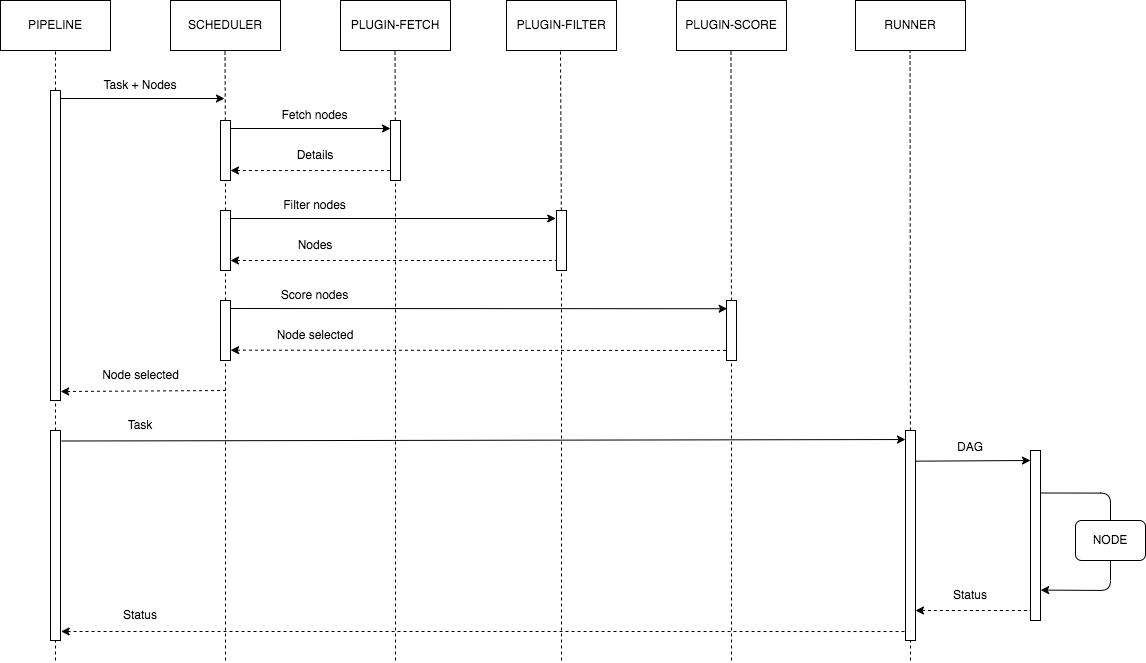

The diagram above was exported from draw.io. Its source (the exported page's mxGraphModel, read from the mxfile embedded in the PNG):
<mxGraphModel dx="1476" dy="1160" grid="1" gridSize="10" guides="1" tooltips="1" connect="1" arrows="1" fold="1" page="1" pageScale="1" pageWidth="850" pageHeight="1100" math="0" shadow="0">
  <root>
    <mxCell id="0" />
    <mxCell id="1" parent="0" />
    <mxCell id="2" value="PIPELINE" style="rounded=0;whiteSpace=wrap;html=1;" parent="1" vertex="1">
      <mxGeometry x="40" y="40" width="110" height="50" as="geometry" />
    </mxCell>
    <mxCell id="6" value="" style="endArrow=none;dashed=1;html=1;entryX=0.5;entryY=1;entryDx=0;entryDy=0;startArrow=none;" parent="1" source="49" target="2" edge="1">
      <mxGeometry width="50" height="50" relative="1" as="geometry">
        <mxPoint x="95" y="560" as="sourcePoint" />
        <mxPoint x="94.5" y="110" as="targetPoint" />
      </mxGeometry>
    </mxCell>
    <mxCell id="7" value="SCHEDULER" style="rounded=0;whiteSpace=wrap;html=1;" parent="1" vertex="1">
      <mxGeometry x="210" y="40" width="110" height="50" as="geometry" />
    </mxCell>
    <mxCell id="8" value="PLUGIN-FETCH" style="rounded=0;whiteSpace=wrap;html=1;" parent="1" vertex="1">
      <mxGeometry x="380" y="40" width="110" height="50" as="geometry" />
    </mxCell>
    <mxCell id="10" value="PLUGIN-FILTER" style="rounded=0;whiteSpace=wrap;html=1;" parent="1" vertex="1">
      <mxGeometry x="546" y="40" width="110" height="50" as="geometry" />
    </mxCell>
    <mxCell id="11" value="" style="endArrow=none;dashed=1;html=1;entryX=0.5;entryY=1;entryDx=0;entryDy=0;startArrow=none;" parent="1" source="34" edge="1">
      <mxGeometry width="50" height="50" relative="1" as="geometry">
        <mxPoint x="264.5" y="450" as="sourcePoint" />
        <mxPoint x="264.5" y="90" as="targetPoint" />
      </mxGeometry>
    </mxCell>
    <mxCell id="12" value="" style="endArrow=none;dashed=1;html=1;entryX=0.5;entryY=1;entryDx=0;entryDy=0;startArrow=none;" parent="1" source="39" edge="1">
      <mxGeometry width="50" height="50" relative="1" as="geometry">
        <mxPoint x="434.5" y="450" as="sourcePoint" />
        <mxPoint x="434.5" y="90" as="targetPoint" />
      </mxGeometry>
    </mxCell>
    <mxCell id="13" value="" style="endArrow=none;dashed=1;html=1;entryX=0.5;entryY=1;entryDx=0;entryDy=0;startArrow=none;" parent="1" source="43" edge="1">
      <mxGeometry width="50" height="50" relative="1" as="geometry">
        <mxPoint x="600" y="450" as="sourcePoint" />
        <mxPoint x="600" y="90" as="targetPoint" />
      </mxGeometry>
    </mxCell>
    <mxCell id="15" value="Task + Nodes" style="text;html=1;strokeColor=none;fillColor=none;align=center;verticalAlign=middle;whiteSpace=wrap;rounded=0;" parent="1" vertex="1">
      <mxGeometry x="140" y="110" width="80" height="30" as="geometry" />
    </mxCell>
    <mxCell id="16" value="PLUGIN-SCORE" style="rounded=0;whiteSpace=wrap;html=1;" parent="1" vertex="1">
      <mxGeometry x="716" y="40" width="110" height="50" as="geometry" />
    </mxCell>
    <mxCell id="17" value="RUNNER" style="rounded=0;whiteSpace=wrap;html=1;" parent="1" vertex="1">
      <mxGeometry x="895" y="40" width="110" height="50" as="geometry" />
    </mxCell>
    <mxCell id="18" value="" style="endArrow=none;dashed=1;html=1;entryX=0.5;entryY=1;entryDx=0;entryDy=0;startArrow=none;" parent="1" source="47" edge="1">
      <mxGeometry width="50" height="50" relative="1" as="geometry">
        <mxPoint x="770.47" y="450" as="sourcePoint" />
        <mxPoint x="770.47" y="90" as="targetPoint" />
      </mxGeometry>
    </mxCell>
    <mxCell id="19" value="" style="endArrow=none;dashed=1;html=1;entryX=0.5;entryY=1;entryDx=0;entryDy=0;startArrow=none;" parent="1" source="51" edge="1">
      <mxGeometry width="50" height="50" relative="1" as="geometry">
        <mxPoint x="950" y="620" as="sourcePoint" />
        <mxPoint x="949.55" y="90" as="targetPoint" />
      </mxGeometry>
    </mxCell>
    <mxCell id="21" value="Fetch nodes" style="text;html=1;strokeColor=none;fillColor=none;align=center;verticalAlign=middle;whiteSpace=wrap;rounded=0;" parent="1" vertex="1">
      <mxGeometry x="319" y="140" width="71" height="30" as="geometry" />
    </mxCell>
    <mxCell id="23" value="" style="endArrow=classic;html=1;entryX=-0.073;entryY=0.133;entryDx=0;entryDy=0;entryPerimeter=0;" parent="1" target="43" edge="1">
      <mxGeometry width="50" height="50" relative="1" as="geometry">
        <mxPoint x="264" y="258" as="sourcePoint" />
        <mxPoint x="600" y="258" as="targetPoint" />
      </mxGeometry>
    </mxCell>
    <mxCell id="24" value="Filter nodes" style="text;html=1;strokeColor=none;fillColor=none;align=center;verticalAlign=middle;whiteSpace=wrap;rounded=0;" parent="1" vertex="1">
      <mxGeometry x="319" y="230" width="71" height="30" as="geometry" />
    </mxCell>
    <mxCell id="26" value="" style="endArrow=classic;html=1;entryX=0.068;entryY=0.137;entryDx=0;entryDy=0;entryPerimeter=0;" parent="1" target="47" edge="1">
      <mxGeometry width="50" height="50" relative="1" as="geometry">
        <mxPoint x="265" y="348" as="sourcePoint" />
        <mxPoint x="770" y="348" as="targetPoint" />
      </mxGeometry>
    </mxCell>
    <mxCell id="27" value="Score nodes" style="text;html=1;strokeColor=none;fillColor=none;align=center;verticalAlign=middle;whiteSpace=wrap;rounded=0;" parent="1" vertex="1">
      <mxGeometry x="319" y="320" width="71" height="30" as="geometry" />
    </mxCell>
    <mxCell id="28" value="" style="endArrow=none;html=1;dashed=1;endFill=0;startArrow=classic;startFill=1;exitX=1.012;exitY=0.828;exitDx=0;exitDy=0;exitPerimeter=0;" parent="1" source="45" edge="1">
      <mxGeometry width="50" height="50" relative="1" as="geometry">
        <mxPoint x="265" y="390" as="sourcePoint" />
        <mxPoint x="770" y="390" as="targetPoint" />
      </mxGeometry>
    </mxCell>
    <mxCell id="29" value="" style="endArrow=none;html=1;dashed=1;endFill=0;startArrow=classic;startFill=1;exitX=1.015;exitY=0.971;exitDx=0;exitDy=0;exitPerimeter=0;" parent="1" source="49" edge="1">
      <mxGeometry width="50" height="50" relative="1" as="geometry">
        <mxPoint x="95" y="430" as="sourcePoint" />
        <mxPoint x="265" y="430" as="targetPoint" />
      </mxGeometry>
    </mxCell>
    <mxCell id="30" value="Node selected" style="text;html=1;strokeColor=none;fillColor=none;align=center;verticalAlign=middle;whiteSpace=wrap;rounded=0;" parent="1" vertex="1">
      <mxGeometry x="137.5" y="400" width="85" height="30" as="geometry" />
    </mxCell>
    <mxCell id="31" value="" style="endArrow=classic;html=1;entryX=0;entryY=0.043;entryDx=0;entryDy=0;entryPerimeter=0;exitX=1.111;exitY=0.05;exitDx=0;exitDy=0;exitPerimeter=0;" parent="1" source="65" target="51" edge="1">
      <mxGeometry width="50" height="50" relative="1" as="geometry">
        <mxPoint x="95" y="478" as="sourcePoint" />
        <mxPoint x="950" y="478" as="targetPoint" />
      </mxGeometry>
    </mxCell>
    <mxCell id="32" value="Task" style="text;html=1;strokeColor=none;fillColor=none;align=center;verticalAlign=middle;whiteSpace=wrap;rounded=0;" parent="1" vertex="1">
      <mxGeometry x="140" y="450" width="80" height="30" as="geometry" />
    </mxCell>
    <mxCell id="34" value="" style="rounded=0;whiteSpace=wrap;html=1;" parent="1" vertex="1">
      <mxGeometry x="260" y="160" width="10" height="60" as="geometry" />
    </mxCell>
    <mxCell id="35" value="" style="endArrow=none;dashed=1;html=1;entryX=0.5;entryY=1;entryDx=0;entryDy=0;startArrow=none;" parent="1" source="41" target="34" edge="1">
      <mxGeometry width="50" height="50" relative="1" as="geometry">
        <mxPoint x="264.5" y="450" as="sourcePoint" />
        <mxPoint x="264.5" y="90" as="targetPoint" />
      </mxGeometry>
    </mxCell>
    <mxCell id="14" value="" style="endArrow=classic;html=1;" parent="1" edge="1">
      <mxGeometry width="50" height="50" relative="1" as="geometry">
        <mxPoint x="99" y="138" as="sourcePoint" />
        <mxPoint x="264" y="138" as="targetPoint" />
      </mxGeometry>
    </mxCell>
    <mxCell id="22" value="" style="endArrow=none;html=1;startArrow=classic;startFill=1;endFill=0;dashed=1;" parent="1" edge="1">
      <mxGeometry width="50" height="50" relative="1" as="geometry">
        <mxPoint x="270" y="210" as="sourcePoint" />
        <mxPoint x="434" y="210" as="targetPoint" />
      </mxGeometry>
    </mxCell>
    <mxCell id="39" value="" style="rounded=0;whiteSpace=wrap;html=1;" parent="1" vertex="1">
      <mxGeometry x="430" y="160" width="10" height="60" as="geometry" />
    </mxCell>
    <mxCell id="40" value="" style="endArrow=none;dashed=1;html=1;entryX=0.5;entryY=1;entryDx=0;entryDy=0;" parent="1" target="39" edge="1">
      <mxGeometry width="50" height="50" relative="1" as="geometry">
        <mxPoint x="435" y="700" as="sourcePoint" />
        <mxPoint x="434.5" y="90" as="targetPoint" />
      </mxGeometry>
    </mxCell>
    <mxCell id="20" value="" style="endArrow=classic;html=1;" parent="1" edge="1">
      <mxGeometry width="50" height="50" relative="1" as="geometry">
        <mxPoint x="270" y="168" as="sourcePoint" />
        <mxPoint x="430" y="168" as="targetPoint" />
      </mxGeometry>
    </mxCell>
    <mxCell id="41" value="" style="rounded=0;whiteSpace=wrap;html=1;" parent="1" vertex="1">
      <mxGeometry x="260" y="250" width="10" height="60" as="geometry" />
    </mxCell>
    <mxCell id="42" value="" style="endArrow=none;dashed=1;html=1;entryX=0.5;entryY=1;entryDx=0;entryDy=0;startArrow=none;" parent="1" source="45" target="41" edge="1">
      <mxGeometry width="50" height="50" relative="1" as="geometry">
        <mxPoint x="264.5" y="450" as="sourcePoint" />
        <mxPoint x="265" y="220" as="targetPoint" />
      </mxGeometry>
    </mxCell>
    <mxCell id="25" value="" style="endArrow=none;html=1;endFill=0;startArrow=classic;startFill=1;dashed=1;" parent="1" edge="1">
      <mxGeometry width="50" height="50" relative="1" as="geometry">
        <mxPoint x="270" y="300" as="sourcePoint" />
        <mxPoint x="601" y="300" as="targetPoint" />
      </mxGeometry>
    </mxCell>
    <mxCell id="43" value="" style="rounded=0;whiteSpace=wrap;html=1;" parent="1" vertex="1">
      <mxGeometry x="596" y="250" width="10" height="60" as="geometry" />
    </mxCell>
    <mxCell id="44" value="" style="endArrow=none;dashed=1;html=1;entryX=0.5;entryY=1;entryDx=0;entryDy=0;" parent="1" target="43" edge="1">
      <mxGeometry width="50" height="50" relative="1" as="geometry">
        <mxPoint x="601" y="700" as="sourcePoint" />
        <mxPoint x="600" y="90" as="targetPoint" />
      </mxGeometry>
    </mxCell>
    <mxCell id="45" value="" style="rounded=0;whiteSpace=wrap;html=1;" parent="1" vertex="1">
      <mxGeometry x="260" y="340" width="10" height="60" as="geometry" />
    </mxCell>
    <mxCell id="46" value="" style="endArrow=none;dashed=1;html=1;entryX=0.5;entryY=1;entryDx=0;entryDy=0;" parent="1" target="45" edge="1">
      <mxGeometry width="50" height="50" relative="1" as="geometry">
        <mxPoint x="265" y="700" as="sourcePoint" />
        <mxPoint x="265" y="310" as="targetPoint" />
      </mxGeometry>
    </mxCell>
    <mxCell id="47" value="" style="rounded=0;whiteSpace=wrap;html=1;" parent="1" vertex="1">
      <mxGeometry x="766" y="340" width="10" height="60" as="geometry" />
    </mxCell>
    <mxCell id="48" value="" style="endArrow=none;dashed=1;html=1;entryX=0.5;entryY=1;entryDx=0;entryDy=0;" parent="1" target="47" edge="1">
      <mxGeometry width="50" height="50" relative="1" as="geometry">
        <mxPoint x="771" y="700" as="sourcePoint" />
        <mxPoint x="770.47" y="90" as="targetPoint" />
      </mxGeometry>
    </mxCell>
    <mxCell id="49" value="" style="rounded=0;whiteSpace=wrap;html=1;" parent="1" vertex="1">
      <mxGeometry x="90" y="130" width="10" height="310" as="geometry" />
    </mxCell>
    <mxCell id="50" value="" style="endArrow=none;dashed=1;html=1;entryX=0.5;entryY=1;entryDx=0;entryDy=0;startArrow=none;" parent="1" source="65" target="49" edge="1">
      <mxGeometry width="50" height="50" relative="1" as="geometry">
        <mxPoint x="95" y="700" as="sourcePoint" />
        <mxPoint x="95" y="89.99999999999989" as="targetPoint" />
      </mxGeometry>
    </mxCell>
    <mxCell id="51" value="" style="rounded=0;whiteSpace=wrap;html=1;" parent="1" vertex="1">
      <mxGeometry x="945" y="470" width="10" height="210" as="geometry" />
    </mxCell>
    <mxCell id="52" value="" style="endArrow=none;dashed=1;html=1;entryX=0.5;entryY=1;entryDx=0;entryDy=0;" parent="1" target="51" edge="1">
      <mxGeometry width="50" height="50" relative="1" as="geometry">
        <mxPoint x="950" y="700" as="sourcePoint" />
        <mxPoint x="949.55" y="90" as="targetPoint" />
      </mxGeometry>
    </mxCell>
    <mxCell id="55" value="" style="rounded=0;whiteSpace=wrap;html=1;" parent="1" vertex="1">
      <mxGeometry x="1070" y="490" width="10" height="170" as="geometry" />
    </mxCell>
    <mxCell id="56" value="" style="endArrow=classic;html=1;exitX=1.022;exitY=0.146;exitDx=0;exitDy=0;exitPerimeter=0;" parent="1" source="51" edge="1">
      <mxGeometry width="50" height="50" relative="1" as="geometry">
        <mxPoint x="960" y="500" as="sourcePoint" />
        <mxPoint x="1070" y="500" as="targetPoint" />
      </mxGeometry>
    </mxCell>
    <mxCell id="57" value="DAG" style="text;html=1;strokeColor=none;fillColor=none;align=center;verticalAlign=middle;whiteSpace=wrap;rounded=0;" parent="1" vertex="1">
      <mxGeometry x="970" y="472" width="80" height="30" as="geometry" />
    </mxCell>
    <mxCell id="58" value="" style="edgeStyle=segmentEdgeStyle;endArrow=none;html=1;exitX=1;exitY=0.25;exitDx=0;exitDy=0;endFill=0;" parent="1" source="55" edge="1">
      <mxGeometry width="50" height="50" relative="1" as="geometry">
        <mxPoint x="800" y="490" as="sourcePoint" />
        <mxPoint x="1150" y="560" as="targetPoint" />
      </mxGeometry>
    </mxCell>
    <mxCell id="59" value="" style="edgeStyle=segmentEdgeStyle;endArrow=none;html=1;endFill=0;startArrow=classic;startFill=1;exitX=1.019;exitY=0.821;exitDx=0;exitDy=0;exitPerimeter=0;" parent="1" source="55" edge="1">
      <mxGeometry width="50" height="50" relative="1" as="geometry">
        <mxPoint x="1082" y="630" as="sourcePoint" />
        <mxPoint x="1150" y="600" as="targetPoint" />
        <Array as="points">
          <mxPoint x="1082" y="630" />
          <mxPoint x="1150" y="630" />
        </Array>
      </mxGeometry>
    </mxCell>
    <mxCell id="60" value="" style="endArrow=none;html=1;exitX=1;exitY=0.5;exitDx=0;exitDy=0;endFill=0;startArrow=classic;startFill=1;dashed=1;" parent="1" edge="1">
      <mxGeometry width="50" height="50" relative="1" as="geometry">
        <mxPoint x="955" y="650" as="sourcePoint" />
        <mxPoint x="1070" y="650" as="targetPoint" />
      </mxGeometry>
    </mxCell>
    <mxCell id="63" value="NODE" style="rounded=1;whiteSpace=wrap;html=1;" parent="1" vertex="1">
      <mxGeometry x="1115" y="560" width="70" height="40" as="geometry" />
    </mxCell>
    <mxCell id="64" value="" style="endArrow=none;html=1;entryX=0;entryY=0.043;entryDx=0;entryDy=0;entryPerimeter=0;endFill=0;dashed=1;startArrow=classic;startFill=1;exitX=1.066;exitY=0.957;exitDx=0;exitDy=0;exitPerimeter=0;" parent="1" source="65" edge="1">
      <mxGeometry width="50" height="50" relative="1" as="geometry">
        <mxPoint x="95" y="670" as="sourcePoint" />
        <mxPoint x="945" y="671.03" as="targetPoint" />
      </mxGeometry>
    </mxCell>
    <mxCell id="65" value="" style="rounded=0;whiteSpace=wrap;html=1;" parent="1" vertex="1">
      <mxGeometry x="90" y="470" width="10" height="210" as="geometry" />
    </mxCell>
    <mxCell id="66" value="" style="endArrow=none;dashed=1;html=1;entryX=0.5;entryY=1;entryDx=0;entryDy=0;" parent="1" target="65" edge="1">
      <mxGeometry width="50" height="50" relative="1" as="geometry">
        <mxPoint x="95" y="700" as="sourcePoint" />
        <mxPoint x="95" y="440" as="targetPoint" />
      </mxGeometry>
    </mxCell>
    <mxCell id="67" value="Details" style="text;html=1;strokeColor=none;fillColor=none;align=center;verticalAlign=middle;whiteSpace=wrap;rounded=0;" parent="1" vertex="1">
      <mxGeometry x="324.5" y="180" width="60" height="30" as="geometry" />
    </mxCell>
    <mxCell id="68" value="Nodes" style="text;html=1;strokeColor=none;fillColor=none;align=center;verticalAlign=middle;whiteSpace=wrap;rounded=0;" parent="1" vertex="1">
      <mxGeometry x="324.5" y="270" width="60" height="30" as="geometry" />
    </mxCell>
    <mxCell id="69" value="Node selected" style="text;html=1;strokeColor=none;fillColor=none;align=center;verticalAlign=middle;whiteSpace=wrap;rounded=0;" parent="1" vertex="1">
      <mxGeometry x="311.75" y="360" width="85.5" height="30" as="geometry" />
    </mxCell>
    <mxCell id="70" value="Status" style="text;html=1;strokeColor=none;fillColor=none;align=center;verticalAlign=middle;whiteSpace=wrap;rounded=0;" parent="1" vertex="1">
      <mxGeometry x="150" y="640" width="60" height="30" as="geometry" />
    </mxCell>
    <mxCell id="71" value="Status" style="text;html=1;strokeColor=none;fillColor=none;align=center;verticalAlign=middle;whiteSpace=wrap;rounded=0;" parent="1" vertex="1">
      <mxGeometry x="980" y="620" width="60" height="30" as="geometry" />
    </mxCell>
  </root>
</mxGraphModel>